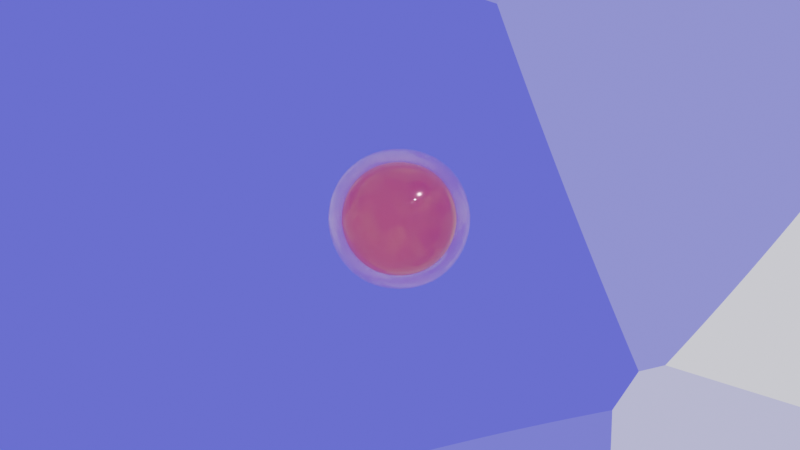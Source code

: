 # Source: test.blend  (saved by Blender 2.81.16; exported with 4.5.12 LTS)
import bpy
from mathutils import Matrix  # noqa: F401  (used for matrix-valued properties, if any)

bpy.ops.wm.read_factory_settings(use_empty=True)
scene = bpy.context.scene
scene.name = 'Scene'

# ---- collections
col_collection = bpy.data.collections.new('Collection'); scene.collection.children.link(col_collection)

# ---- materials (node trees are filled in below, after node groups)
mat_membrane = bpy.data.materials.new('membrane')
mat_membrane.surface_render_method = 'BLENDED'
mat_membrane.blend_method = 'BLEND'
mat_membrane.alpha_threshold = 0.0
mat_membrane.use_transparent_shadow = False
mat_membrane.use_raytrace_refraction = True
mat_membrane.use_screen_refraction = True
mat_membrane.refraction_depth = 0.3
mat_membrane.thickness_mode = 'SLAB'
mat_membrane.pass_index = 14
mat_membrane.line_color = (0.0, 0.0, 0.0, 1.0)
mat_nucleus = bpy.data.materials.new('nucleus')
mat_nucleus.use_transparent_shadow = False

# ---- material node trees
mat_membrane.use_nodes = True; mat_membrane.node_tree.nodes.clear()
_N = mat_membrane.node_tree.nodes; _L = mat_membrane.node_tree.links
n0 = _N.new('ShaderNodeBsdfPrincipled'); n0.name = 'Principled BSDF'; n0.location = (52, 364)
n0.distribution = 'GGX'
n0.subsurface_method = 'BURLEY'
n0.inputs[0].default_value = (0.968, 0.299, 0.4779, 1.0)
n0.inputs[1].default_value = 0.09091
n0.inputs[2].default_value = 0.1273
n0.inputs[3].default_value = 1.45
n0.inputs[4].default_value = 0.56
n0.inputs[8].default_value = 1.0
n0.inputs[10].default_value = 0.16
n0.inputs[13].default_value = 0.5764
n0.inputs[14].default_value = (0.9974, 0.9421, 0.9569, 1.0)
n0.inputs[18].default_value = 1.0
n0.inputs[19].default_value = 0.02545
n0.inputs[24].default_value = 0.03273
n0.inputs[27].default_value = (0.0, 0.0, 0.0, 1.0)
n0.inputs[28].default_value = 1.0
n1 = _N.new('ShaderNodeOutputMaterial'); n1.name = 'Material Output'; n1.location = (799, 301)
n2 = _N.new('ShaderNodeMixShader'); n2.name = 'Mix Shader'; n2.location = (558, 293)
n3 = _N.new('ShaderNodeBsdfTransparent'); n3.name = 'Transparent BSDF'; n3.location = (287, 139)
_L.new(n0.outputs[0], n2.inputs[1])
_L.new(n2.outputs[0], n1.inputs[0])
_L.new(n3.outputs[0], n2.inputs[2])
n1.is_active_output = True
mat_nucleus.use_nodes = True; mat_nucleus.node_tree.nodes.clear()
_N = mat_nucleus.node_tree.nodes; _L = mat_nucleus.node_tree.links
n0 = _N.new('ShaderNodeOutputMaterial'); n0.name = 'Material Output'; n0.location = (300, 300)
n1 = _N.new('ShaderNodeBsdfPrincipled'); n1.name = 'Principled BSDF'; n1.location = (10, 300)
n1.distribution = 'GGX'
n1.subsurface_method = 'BURLEY'
n1.inputs[0].default_value = (0.8, 0.1297, 0.2036, 1.0)
n1.inputs[2].default_value = 0.0
n1.inputs[3].default_value = 1.45
n1.inputs[27].default_value = (0.0, 0.0, 0.0, 1.0)
n1.inputs[28].default_value = 1.0
_L.new(n1.outputs[0], n0.inputs[0])
n0.is_active_output = True

# ---- world
world_world = bpy.data.worlds.new('World'); scene.world = world_world
world_world.use_nodes = True; world_world.node_tree.nodes.clear()
_N = world_world.node_tree.nodes; _L = world_world.node_tree.links
n0 = _N.new('ShaderNodeOutputWorld'); n0.name = 'World Output'; n0.location = (602, 329)
n1 = _N.new('ShaderNodeBackground'); n1.name = 'Background'; n1.location = (368, 275)
n2 = _N.new('ShaderNodeTexVoronoi'); n2.name = 'Voronoi Texture'; n2.location = (-238, 239)
n2.inputs[2].default_value = 1.9
n3 = _N.new('ShaderNodeValToRGB'); n3.name = 'ColorRamp'; n3.location = (61, 636)
while len(n3.color_ramp.elements) > 1: n3.color_ramp.elements.remove(n3.color_ramp.elements[-1])
n3.color_ramp.elements[0].position = 0.0; n3.color_ramp.elements[0].color = (0.0, 0.01515, 1.0, 1.0)
_e = n3.color_ramp.elements.new(1.0); _e.color = (1.0, 1.0, 1.0, 1.0)
_L.new(n1.outputs[0], n0.inputs[0])
_L.new(n2.outputs[1], n3.inputs[0])
_L.new(n3.outputs[0], n1.inputs[0])
n0.is_active_output = True
world_world.color = (0.05088, 0.05088, 0.05088)
world_world.use_sun_shadow = False
world_world.sun_shadow_jitter_overblur = 0.0

# ---- cameras
cam_camera = bpy.data.cameras.new('Camera')
cam_camera.clip_end = 100.0
cam_camera.ortho_scale = 7.314

# ---- lights
light_light = bpy.data.lights.new('Light', 'POINT')
light_light.transmission_factor = 0.0
light_light.energy = 1000.0
light_light.shadow_soft_size = 0.1
light_light.shadow_maximum_resolution = 0.006
light_light.use_absolute_resolution = True

# ---- meshes
me_cube = bpy.data.meshes.new('Cube')
me_cube.from_pydata([(1.0, 1.0, 1.0), (1.0, 1.0, -1.0), (1.0, -1.0, 1.0), (1.0, -1.0, -1.0), (-1.0, 1.0, 1.0), (-1.0, 1.0, -1.0), (-1.0, -1.0, 1.0), (-1.0, -1.0, -1.0)], [], [(0, 4, 6, 2), (3, 2, 6, 7), (7, 6, 4, 5), (5, 1, 3, 7), (1, 0, 2, 3), (5, 4, 0, 1)])
me_cube.polygons.foreach_set('use_smooth', [True] * 6)
_uv = me_cube.uv_layers.new(name='UVMap')
_uv.uv.foreach_set('vector', [0.625, 0.5, 0.875, 0.5, 0.875, 0.75, 0.625, 0.75, 0.375, 0.75, 0.625, 0.75, 0.625, 1.0, 0.375, 1.0, 0.375, 0.0, 0.625, 0.0, 0.625, 0.25, 0.375, 0.25, 0.125, 0.5, 0.375, 0.5, 0.375, 0.75, 0.125, 0.75, 0.375, 0.5, 0.625, 0.5, 0.625, 0.75, 0.375, 0.75, 0.375, 0.25, 0.625, 0.25, 0.625, 0.5, 0.375, 0.5])
me_cube.materials.append(mat_membrane)
me_cube.use_remesh_preserve_volume = False
me_cube.use_remesh_preserve_attributes = False
me_cube.use_mirror_vertex_groups = False
me_cube.update()
me_cube_001 = bpy.data.meshes.new('Cube.001')
me_cube_001.from_pydata([(1.0, 1.0, 1.0), (1.0, 1.0, -1.0), (1.0, -1.0, 1.0), (1.0, -1.0, -1.0), (-1.0, 1.0, 1.0), (-1.0, 1.0, -1.0), (-1.0, -1.0, 1.0), (-1.0, -1.0, -1.0)], [], [(0, 4, 6, 2), (3, 2, 6, 7), (7, 6, 4, 5), (5, 1, 3, 7), (1, 0, 2, 3), (5, 4, 0, 1)])
me_cube_001.polygons.foreach_set('use_smooth', [True] * 6)
me_cube_001.polygons.foreach_set('material_index', [1, 1, 1, 1, 1, 1])
_uv = me_cube_001.uv_layers.new(name='UVMap')
_uv.uv.foreach_set('vector', [0.625, 0.5, 0.875, 0.5, 0.875, 0.75, 0.625, 0.75, 0.375, 0.75, 0.625, 0.75, 0.625, 1.0, 0.375, 1.0, 0.375, 0.0, 0.625, 0.0, 0.625, 0.25, 0.375, 0.25, 0.125, 0.5, 0.375, 0.5, 0.375, 0.75, 0.125, 0.75, 0.375, 0.5, 0.625, 0.5, 0.625, 0.75, 0.375, 0.75, 0.375, 0.25, 0.625, 0.25, 0.625, 0.5, 0.375, 0.5])
me_cube_001.materials.append(mat_membrane)
me_cube_001.materials.append(mat_nucleus)
me_cube_001.use_remesh_preserve_volume = False
me_cube_001.use_remesh_preserve_attributes = False
me_cube_001.use_mirror_vertex_groups = False
me_cube_001.update()

# ---- objects
ob_membrane = bpy.data.objects.new('Membrane', me_cube)
ob_light = bpy.data.objects.new('Light', light_light)
ob_camera = bpy.data.objects.new('Camera', cam_camera)
ob_nucleus = bpy.data.objects.new('Nucleus', me_cube_001)

# ---- transforms, parenting, visibility, modifiers, constraints
ob_membrane.location = (0.0, 0.0, 0.0)
ob_membrane.scale = (1.01, 1.01, 1.01)
ob_membrane.lock_rotations_4d = False
ob_membrane.empty_display_type = 'ARROWS'
ob_membrane.lineart.crease_threshold = 0.0
_m = ob_membrane.modifiers.new('Subdivision', 'SUBSURF')
_m.uv_smooth = 'PRESERVE_CORNERS'
_m.levels = 5
_m.render_levels = 5
_m.show_only_control_edges = False
_m = ob_membrane.modifiers.new('Displace', 'DISPLACE')
_m.strength = -0.3
ob_light.location = (4.076, 1.005, 5.904)
ob_light.rotation_euler = (0.6503, 0.05522, 1.866)
ob_light.lock_rotations_4d = False
ob_light.empty_display_type = 'ARROWS'
ob_light.color = (0.0, 0.0, 0.0, 0.0)
ob_light.lineart.crease_threshold = 0.0
ob_camera.location = (7.359, -6.926, 4.958)
ob_camera.rotation_euler = (1.109, 0.0, 0.8149)
ob_camera.lock_rotations_4d = False
ob_camera.empty_display_type = 'ARROWS'
ob_camera.color = (0.0, 0.0, 0.0, 0.0)
ob_camera.display_type = 'WIRE'
ob_camera.lineart.crease_threshold = 0.0
ob_nucleus.location = (0.0, 0.0, 0.0)
ob_nucleus.scale = (0.7182, 0.7182, 0.7182)
ob_nucleus.lock_rotations_4d = False
ob_nucleus.empty_display_type = 'ARROWS'
ob_nucleus.lineart.crease_threshold = 0.0
_m = ob_nucleus.modifiers.new('Subdivision', 'SUBSURF')
_m.uv_smooth = 'PRESERVE_CORNERS'
_m.levels = 5
_m.render_levels = 5
_m.show_only_control_edges = False
_m = ob_nucleus.modifiers.new('Displace', 'DISPLACE')
_m.strength = -0.1

# ---- collection membership
col_collection.objects.link(ob_membrane)
col_collection.objects.link(ob_light)
col_collection.objects.link(ob_camera)
col_collection.objects.link(ob_nucleus)

# ---- scene / render settings (as saved in the file)
scene.camera = ob_camera
scene.frame_start = 1; scene.frame_end = 250; scene.frame_set(1)
scene.render.engine = 'BLENDER_EEVEE_NEXT'
scene.cycles.use_denoising = False
scene.cycles.samples = 128
scene.cycles.sampling_pattern = 'TABULATED_SOBOL'
scene.cycles.use_adaptive_sampling = False
scene.cycles.use_light_tree = False
scene.eevee.use_gtao = True
scene.eevee.use_raytracing = True
scene.view_settings.view_transform = 'Filmic'
bpy.context.view_layer.update()
